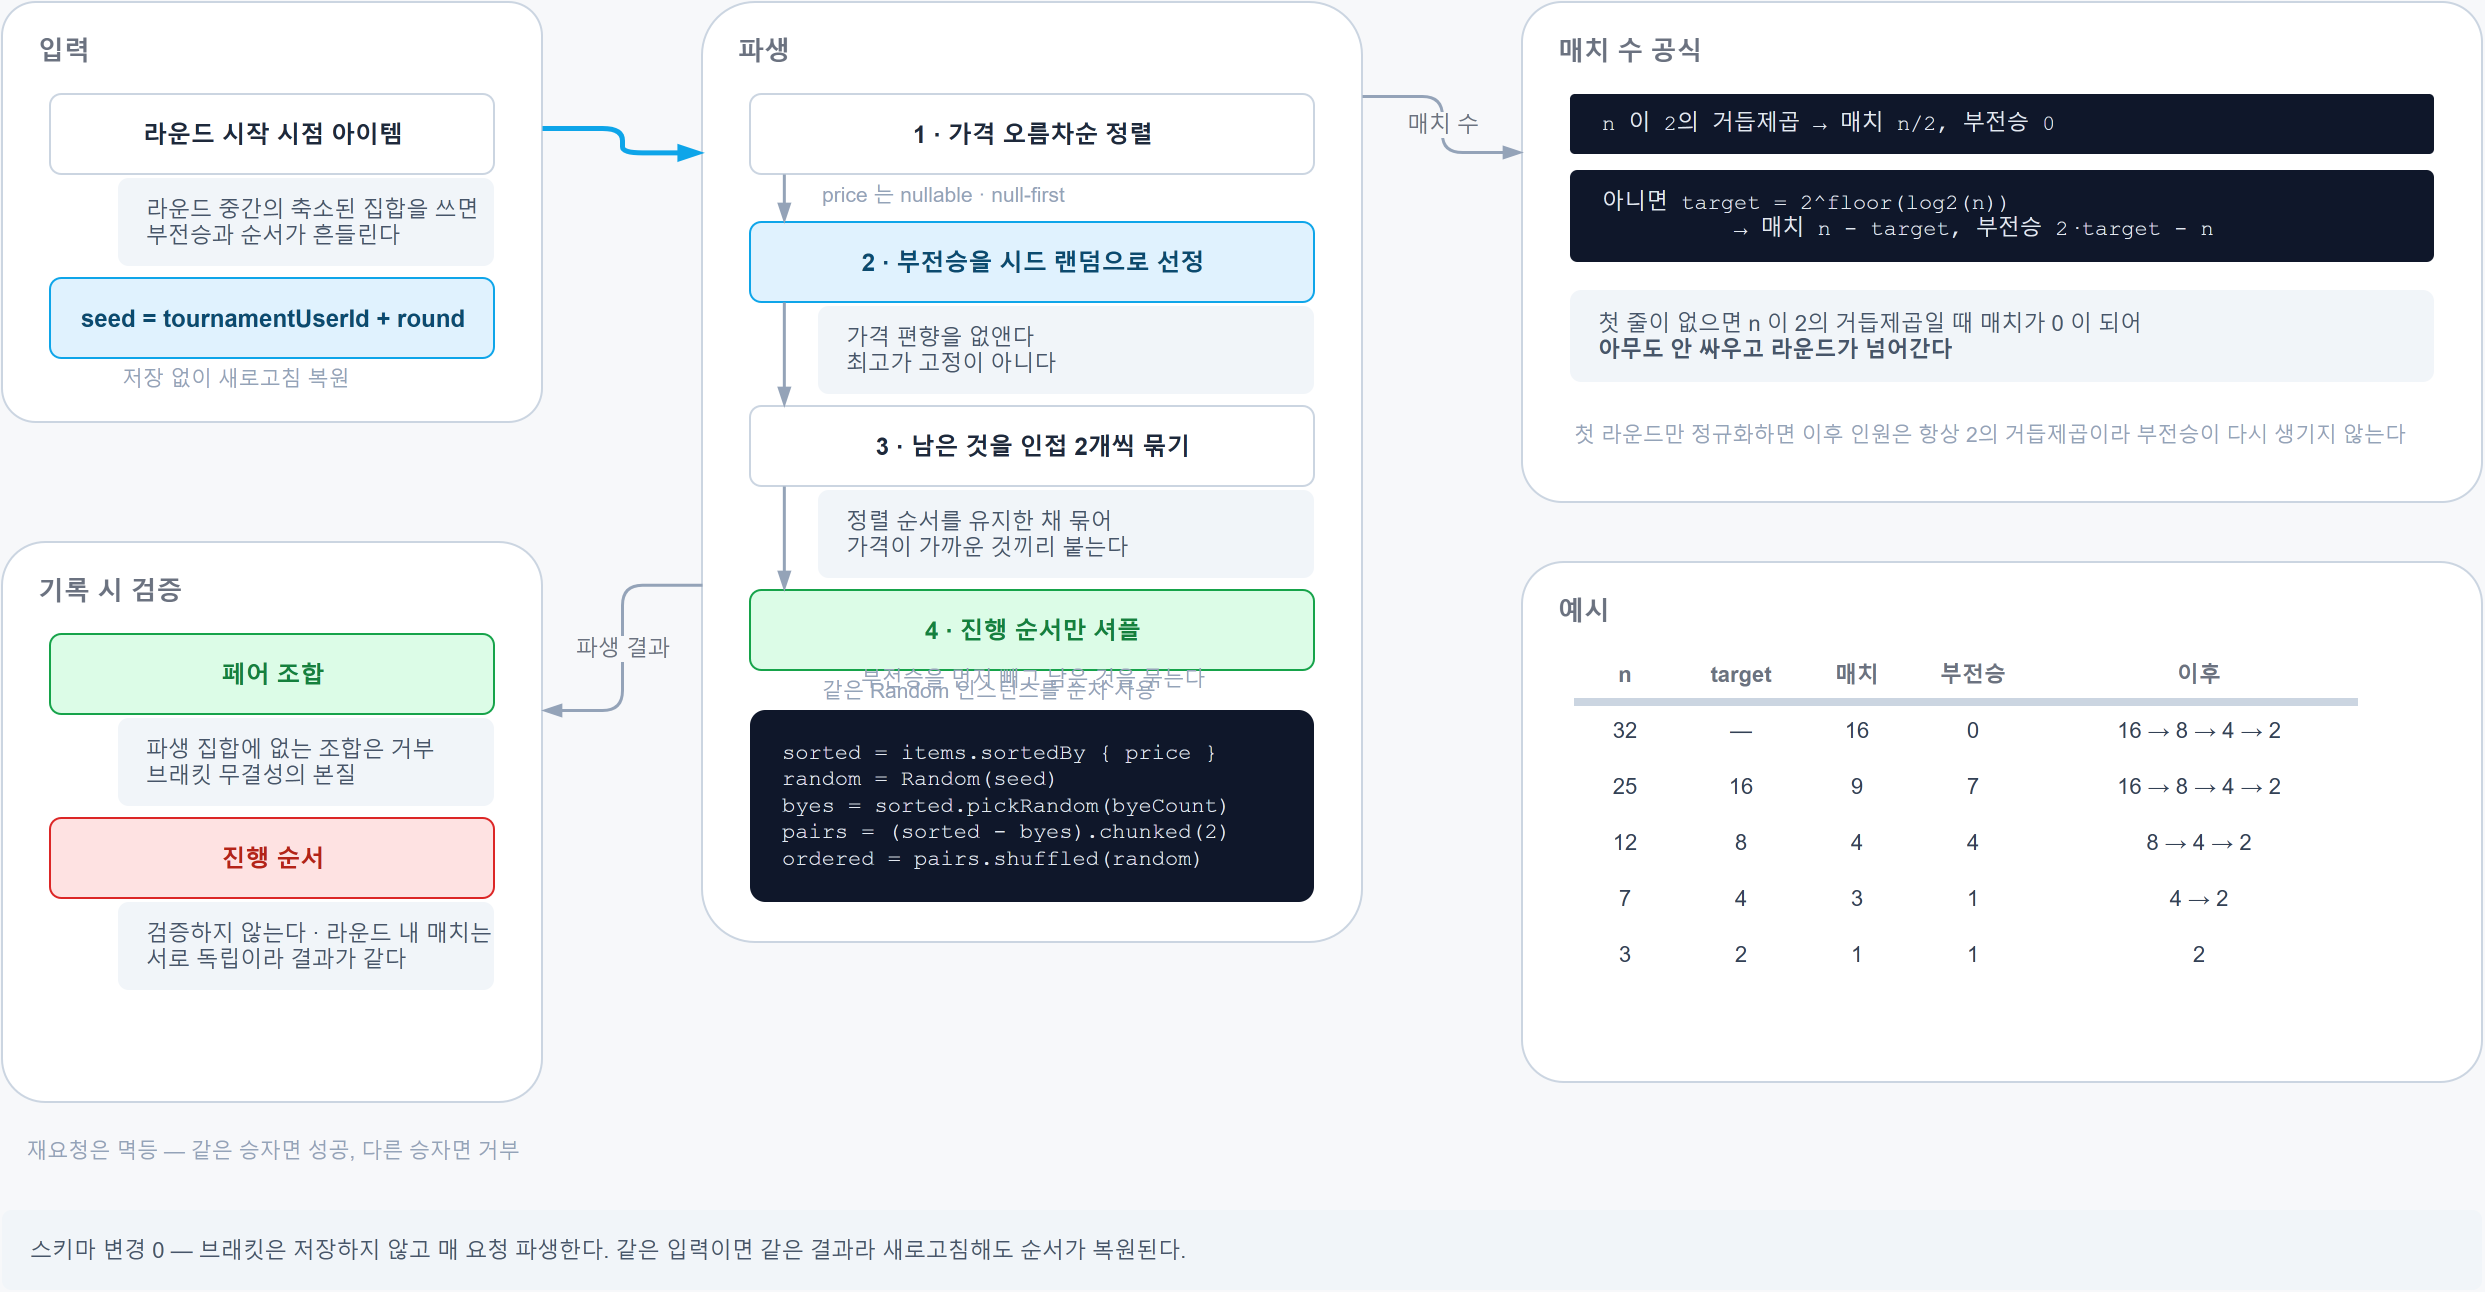

The diagram above was exported from draw.io. Its source (the exported page's mxGraphModel, read from the mxfile embedded in the PNG):
<mxGraphModel dx="1400" dy="900" grid="0" gridSize="10" guides="1" tooltips="1" connect="1" arrows="1" fold="1" page="1" pageScale="1" pageWidth="1340" pageHeight="760" math="0" shadow="0" background="#F7F8FA">
  <root>
    <mxCell id="0" />
    <mxCell id="1" parent="0" />
    <mxCell id="grp-in" value="입력" style="rounded=1;arcSize=8;fillColor=#FFFFFF;strokeColor=#CBD5E1;verticalAlign=top;align=left;spacingLeft=16;spacingTop=10;fontSize=13;fontColor=#6B7280;fontStyle=1;html=1;container=1;collapsible=0;" vertex="1" parent="1">
      <mxGeometry x="50" y="60" width="270" height="210" as="geometry" />
    </mxCell>
    <mxCell id="in-items" value="라운드 시작 시점 아이템" style="rounded=1;arcSize=14;fillColor=#FFFFFF;strokeColor=#CBD5E1;fontColor=#1E293B;fontSize=12;fontStyle=1;html=1;verticalAlign=middle;" vertex="1" parent="grp-in">
      <mxGeometry x="24" y="46" width="222" height="40" as="geometry" />
    </mxCell>
    <mxCell id="in-items-n" value="라운드 중간의 축소된 집합을 쓰면&lt;br/&gt;부전승과 순서가 흔들린다" style="rounded=1;arcSize=12;fillColor=#F1F5F9;strokeColor=none;align=left;verticalAlign=middle;fontSize=11;fontColor=#475569;html=1;spacingLeft=12;spacingRight=12;" vertex="1" parent="grp-in">
      <mxGeometry x="58" y="88" width="188" height="44" as="geometry" />
    </mxCell>
    <mxCell id="in-seed" value="seed = tournamentUserId + round" style="rounded=1;arcSize=14;fillColor=#E0F2FE;strokeColor=#0EA5E9;fontColor=#0C4A6E;fontSize=12;fontStyle=1;html=1;verticalAlign=middle;" vertex="1" parent="grp-in">
      <mxGeometry x="24" y="138" width="222" height="40" as="geometry" />
    </mxCell>
    <mxCell id="in-seed-s" value="저장 없이 새로고침 복원" style="text;html=1;align=left;verticalAlign=middle;fontSize=10.5;fontColor=#94A3B8;" vertex="1" parent="grp-in">
      <mxGeometry x="58" y="180" width="188" height="16" as="geometry" />
    </mxCell>
    <mxCell id="grp-derive" value="파생" style="rounded=1;arcSize=8;fillColor=#FFFFFF;strokeColor=#CBD5E1;verticalAlign=top;align=left;spacingLeft=16;spacingTop=10;fontSize=13;fontColor=#6B7280;fontStyle=1;html=1;container=1;collapsible=0;" vertex="1" parent="1">
      <mxGeometry x="400" y="60" width="330" height="470" as="geometry" />
    </mxCell>
    <mxCell id="d1" value="1 · 가격 오름차순 정렬" style="rounded=1;arcSize=14;fillColor=#FFFFFF;strokeColor=#CBD5E1;fontColor=#1E293B;fontSize=12;fontStyle=1;html=1;verticalAlign=middle;" vertex="1" parent="grp-derive">
      <mxGeometry x="24" y="46" width="282" height="40" as="geometry" />
    </mxCell>
    <mxCell id="d1-s" value="price 는 nullable · null-first" style="text;html=1;align=left;verticalAlign=middle;fontSize=10.5;fontColor=#94A3B8;" vertex="1" parent="grp-derive">
      <mxGeometry x="58" y="88" width="248" height="16" as="geometry" />
    </mxCell>
    <mxCell id="d2" value="2 · 부전승을 시드 랜덤으로 선정" style="rounded=1;arcSize=14;fillColor=#E0F2FE;strokeColor=#0EA5E9;fontColor=#0C4A6E;fontSize=12;fontStyle=1;html=1;verticalAlign=middle;" vertex="1" parent="grp-derive">
      <mxGeometry x="24" y="110" width="282" height="40" as="geometry" />
    </mxCell>
    <mxCell id="d2-n" value="가격 편향을 없앤다&lt;br/&gt;최고가 고정이 아니다" style="rounded=1;arcSize=12;fillColor=#F1F5F9;strokeColor=none;align=left;verticalAlign=middle;fontSize=11;fontColor=#475569;html=1;spacingLeft=12;spacingRight=12;" vertex="1" parent="grp-derive">
      <mxGeometry x="58" y="152" width="248" height="44" as="geometry" />
    </mxCell>
    <mxCell id="d3" value="3 · 남은 것을 인접 2개씩 묶기" style="rounded=1;arcSize=14;fillColor=#FFFFFF;strokeColor=#CBD5E1;fontColor=#1E293B;fontSize=12;fontStyle=1;html=1;verticalAlign=middle;" vertex="1" parent="grp-derive">
      <mxGeometry x="24" y="202" width="282" height="40" as="geometry" />
    </mxCell>
    <mxCell id="d3-n" value="정렬 순서를 유지한 채 묶어&lt;br/&gt;가격이 가까운 것끼리 붙는다" style="rounded=1;arcSize=12;fillColor=#F1F5F9;strokeColor=none;align=left;verticalAlign=middle;fontSize=11;fontColor=#475569;html=1;spacingLeft=12;spacingRight=12;" vertex="1" parent="grp-derive">
      <mxGeometry x="58" y="244" width="248" height="44" as="geometry" />
    </mxCell>
    <mxCell id="d4" value="4 · 진행 순서만 셔플" style="rounded=1;arcSize=14;fillColor=#DCFCE7;strokeColor=#16A34A;fontColor=#15803D;fontSize=12;fontStyle=1;html=1;verticalAlign=middle;" vertex="1" parent="grp-derive">
      <mxGeometry x="24" y="294" width="282" height="40" as="geometry" />
    </mxCell>
    <mxCell id="d4-s" value="같은 Random 인스턴스를 순차 사용" style="text;html=1;align=left;verticalAlign=middle;fontSize=10.5;fontColor=#94A3B8;" vertex="1" parent="grp-derive">
      <mxGeometry x="58" y="336" width="248" height="16" as="geometry" />
    </mxCell>
    <mxCell id="derive-note" value="부전승을 먼저 빼고 남은 것을 묶는다" style="text;html=1;align=center;verticalAlign=middle;fontSize=10.5;fontColor=#94A3B8;" vertex="1" parent="1">
      <mxGeometry x="424" y="390" width="282" height="16" as="geometry" />
    </mxCell>
    <mxCell id="code" value="sorted  = items.sortedBy { price }&lt;br/&gt;random  = Random(seed)&lt;br/&gt;byes    = sorted.pickRandom(byeCount)&lt;br/&gt;pairs   = (sorted - byes).chunked(2)&lt;br/&gt;ordered = pairs.shuffled(random)" style="rounded=1;arcSize=8;fillColor=#0F172A;strokeColor=none;fontColor=#E2E8F0;fontSize=11;align=left;verticalAlign=middle;html=1;spacingLeft=14;fontFamily=Courier New;" vertex="1" parent="1">
      <mxGeometry x="424" y="414" width="282" height="96" as="geometry" />
    </mxCell>
    <mxCell id="e1" value="" style="edgeStyle=orthogonalEdgeStyle;rounded=1;endArrow=blockThin;endFill=1;html=1;fontSize=11;strokeColor=#94A3B8;strokeWidth=1.5;fontColor=#6B7280;labelBackgroundColor=#F7F8FA;exitX=0.06;exitY=1;exitDx=0;exitDy=0;entryX=0.06;entryY=0;entryDx=0;entryDy=0;" edge="1" parent="1" source="d1" target="d2">
      <mxGeometry relative="1" as="geometry" />
    </mxCell>
    <mxCell id="e2" value="" style="edgeStyle=orthogonalEdgeStyle;rounded=1;endArrow=blockThin;endFill=1;html=1;fontSize=11;strokeColor=#94A3B8;strokeWidth=1.5;fontColor=#6B7280;labelBackgroundColor=#F7F8FA;exitX=0.06;exitY=1;exitDx=0;exitDy=0;entryX=0.06;entryY=0;entryDx=0;entryDy=0;" edge="1" parent="1" source="d2" target="d3">
      <mxGeometry relative="1" as="geometry" />
    </mxCell>
    <mxCell id="e3" value="" style="edgeStyle=orthogonalEdgeStyle;rounded=1;endArrow=blockThin;endFill=1;html=1;fontSize=11;strokeColor=#94A3B8;strokeWidth=1.5;fontColor=#6B7280;labelBackgroundColor=#F7F8FA;exitX=0.06;exitY=1;exitDx=0;exitDy=0;entryX=0.06;entryY=0;entryDx=0;entryDy=0;" edge="1" parent="1" source="d3" target="d4">
      <mxGeometry relative="1" as="geometry" />
    </mxCell>
    <mxCell id="grp-count" value="매치 수 공식" style="rounded=1;arcSize=8;fillColor=#FFFFFF;strokeColor=#CBD5E1;verticalAlign=top;align=left;spacingLeft=16;spacingTop=10;fontSize=13;fontColor=#6B7280;fontStyle=1;html=1;container=1;collapsible=0;" vertex="1" parent="1">
      <mxGeometry x="810" y="60" width="480" height="250" as="geometry" />
    </mxCell>
    <mxCell id="f1" value="n 이 2의 거듭제곱  →  매치 n/2,  부전승 0" style="rounded=1;arcSize=8;fillColor=#0F172A;strokeColor=none;fontColor=#E2E8F0;fontSize=11;align=left;verticalAlign=middle;html=1;spacingLeft=14;fontFamily=Courier New;" vertex="1" parent="grp-count">
      <mxGeometry x="24" y="46" width="432" height="30" as="geometry" />
    </mxCell>
    <mxCell id="f2" value="아니면 target = 2^floor(log2(n))&lt;br/&gt;&amp;nbsp;&amp;nbsp;&amp;nbsp;&amp;nbsp;&amp;nbsp;&amp;nbsp;&amp;nbsp;&amp;nbsp;&amp;nbsp;&amp;nbsp;→  매치 n - target,  부전승 2·target - n" style="rounded=1;arcSize=8;fillColor=#0F172A;strokeColor=none;fontColor=#E2E8F0;fontSize=11;align=left;verticalAlign=middle;html=1;spacingLeft=14;fontFamily=Courier New;" vertex="1" parent="grp-count">
      <mxGeometry x="24" y="84" width="432" height="46" as="geometry" />
    </mxCell>
    <mxCell id="f-why" value="첫 줄이 없으면 n 이 2의 거듭제곱일 때 매치가 0 이 되어&lt;br/&gt;&lt;b&gt;아무도 안 싸우고 라운드가 넘어간다&lt;/b&gt;" style="rounded=1;arcSize=12;fillColor=#F1F5F9;strokeColor=none;align=left;verticalAlign=middle;fontSize=11;fontColor=#475569;html=1;spacingLeft=12;spacingRight=12;" vertex="1" parent="grp-count">
      <mxGeometry x="24" y="144" width="432" height="46" as="geometry" />
    </mxCell>
    <mxCell id="f-note" value="첫 라운드만 정규화하면 이후 인원은 항상 2의 거듭제곱이라 부전승이 다시 생기지 않는다" style="text;html=1;align=left;verticalAlign=middle;fontSize=10.5;fontColor=#94A3B8;" vertex="1" parent="grp-count">
      <mxGeometry x="24" y="200" width="440" height="32" as="geometry" />
    </mxCell>
    <mxCell id="grp-ex" value="예시" style="rounded=1;arcSize=8;fillColor=#FFFFFF;strokeColor=#CBD5E1;verticalAlign=top;align=left;spacingLeft=16;spacingTop=10;fontSize=13;fontColor=#6B7280;fontStyle=1;html=1;container=1;collapsible=0;" vertex="1" parent="1">
      <mxGeometry x="810" y="340" width="480" height="260" as="geometry" />
    </mxCell>
    <mxCell id="ex00" value="n" style="text;html=1;align=center;verticalAlign=middle;fontSize=11;fontColor=#6B7280;fontStyle=1;" vertex="1" parent="grp-ex">
      <mxGeometry x="26" y="44" width="50" height="24" as="geometry" />
    </mxCell>
    <mxCell id="ex01" value="target" style="text;html=1;align=center;verticalAlign=middle;fontSize=11;fontColor=#6B7280;fontStyle=1;" vertex="1" parent="grp-ex">
      <mxGeometry x="76" y="44" width="66" height="24" as="geometry" />
    </mxCell>
    <mxCell id="ex02" value="매치" style="text;html=1;align=center;verticalAlign=middle;fontSize=11;fontColor=#6B7280;fontStyle=1;" vertex="1" parent="grp-ex">
      <mxGeometry x="142" y="44" width="50" height="24" as="geometry" />
    </mxCell>
    <mxCell id="ex03" value="부전승" style="text;html=1;align=center;verticalAlign=middle;fontSize=11;fontColor=#6B7280;fontStyle=1;" vertex="1" parent="grp-ex">
      <mxGeometry x="192" y="44" width="66" height="24" as="geometry" />
    </mxCell>
    <mxCell id="ex04" value="이후" style="text;html=1;align=center;verticalAlign=middle;fontSize=11;fontColor=#6B7280;fontStyle=1;" vertex="1" parent="grp-ex">
      <mxGeometry x="258" y="44" width="160" height="24" as="geometry" />
    </mxCell>
    <mxCell id="exline" value="" style="line;strokeColor=#CBD5E1;html=1;" vertex="1" parent="grp-ex">
      <mxGeometry x="26" y="69" width="392" height="2" as="geometry" />
    </mxCell>
    <mxCell id="ex10" value="32" style="text;html=1;align=center;verticalAlign=middle;fontSize=11;fontColor=#334155;" vertex="1" parent="grp-ex">
      <mxGeometry x="26" y="72" width="50" height="24" as="geometry" />
    </mxCell>
    <mxCell id="ex11" value="—" style="text;html=1;align=center;verticalAlign=middle;fontSize=11;fontColor=#334155;" vertex="1" parent="grp-ex">
      <mxGeometry x="76" y="72" width="66" height="24" as="geometry" />
    </mxCell>
    <mxCell id="ex12" value="16" style="text;html=1;align=center;verticalAlign=middle;fontSize=11;fontColor=#334155;" vertex="1" parent="grp-ex">
      <mxGeometry x="142" y="72" width="50" height="24" as="geometry" />
    </mxCell>
    <mxCell id="ex13" value="0" style="text;html=1;align=center;verticalAlign=middle;fontSize=11;fontColor=#334155;" vertex="1" parent="grp-ex">
      <mxGeometry x="192" y="72" width="66" height="24" as="geometry" />
    </mxCell>
    <mxCell id="ex14" value="16 → 8 → 4 → 2" style="text;html=1;align=center;verticalAlign=middle;fontSize=11;fontColor=#334155;" vertex="1" parent="grp-ex">
      <mxGeometry x="258" y="72" width="160" height="24" as="geometry" />
    </mxCell>
    <mxCell id="ex20" value="25" style="text;html=1;align=center;verticalAlign=middle;fontSize=11;fontColor=#334155;" vertex="1" parent="grp-ex">
      <mxGeometry x="26" y="100" width="50" height="24" as="geometry" />
    </mxCell>
    <mxCell id="ex21" value="16" style="text;html=1;align=center;verticalAlign=middle;fontSize=11;fontColor=#334155;" vertex="1" parent="grp-ex">
      <mxGeometry x="76" y="100" width="66" height="24" as="geometry" />
    </mxCell>
    <mxCell id="ex22" value="9" style="text;html=1;align=center;verticalAlign=middle;fontSize=11;fontColor=#334155;" vertex="1" parent="grp-ex">
      <mxGeometry x="142" y="100" width="50" height="24" as="geometry" />
    </mxCell>
    <mxCell id="ex23" value="7" style="text;html=1;align=center;verticalAlign=middle;fontSize=11;fontColor=#334155;" vertex="1" parent="grp-ex">
      <mxGeometry x="192" y="100" width="66" height="24" as="geometry" />
    </mxCell>
    <mxCell id="ex24" value="16 → 8 → 4 → 2" style="text;html=1;align=center;verticalAlign=middle;fontSize=11;fontColor=#334155;" vertex="1" parent="grp-ex">
      <mxGeometry x="258" y="100" width="160" height="24" as="geometry" />
    </mxCell>
    <mxCell id="ex30" value="12" style="text;html=1;align=center;verticalAlign=middle;fontSize=11;fontColor=#334155;" vertex="1" parent="grp-ex">
      <mxGeometry x="26" y="128" width="50" height="24" as="geometry" />
    </mxCell>
    <mxCell id="ex31" value="8" style="text;html=1;align=center;verticalAlign=middle;fontSize=11;fontColor=#334155;" vertex="1" parent="grp-ex">
      <mxGeometry x="76" y="128" width="66" height="24" as="geometry" />
    </mxCell>
    <mxCell id="ex32" value="4" style="text;html=1;align=center;verticalAlign=middle;fontSize=11;fontColor=#334155;" vertex="1" parent="grp-ex">
      <mxGeometry x="142" y="128" width="50" height="24" as="geometry" />
    </mxCell>
    <mxCell id="ex33" value="4" style="text;html=1;align=center;verticalAlign=middle;fontSize=11;fontColor=#334155;" vertex="1" parent="grp-ex">
      <mxGeometry x="192" y="128" width="66" height="24" as="geometry" />
    </mxCell>
    <mxCell id="ex34" value="8 → 4 → 2" style="text;html=1;align=center;verticalAlign=middle;fontSize=11;fontColor=#334155;" vertex="1" parent="grp-ex">
      <mxGeometry x="258" y="128" width="160" height="24" as="geometry" />
    </mxCell>
    <mxCell id="ex40" value="7" style="text;html=1;align=center;verticalAlign=middle;fontSize=11;fontColor=#334155;" vertex="1" parent="grp-ex">
      <mxGeometry x="26" y="156" width="50" height="24" as="geometry" />
    </mxCell>
    <mxCell id="ex41" value="4" style="text;html=1;align=center;verticalAlign=middle;fontSize=11;fontColor=#334155;" vertex="1" parent="grp-ex">
      <mxGeometry x="76" y="156" width="66" height="24" as="geometry" />
    </mxCell>
    <mxCell id="ex42" value="3" style="text;html=1;align=center;verticalAlign=middle;fontSize=11;fontColor=#334155;" vertex="1" parent="grp-ex">
      <mxGeometry x="142" y="156" width="50" height="24" as="geometry" />
    </mxCell>
    <mxCell id="ex43" value="1" style="text;html=1;align=center;verticalAlign=middle;fontSize=11;fontColor=#334155;" vertex="1" parent="grp-ex">
      <mxGeometry x="192" y="156" width="66" height="24" as="geometry" />
    </mxCell>
    <mxCell id="ex44" value="4 → 2" style="text;html=1;align=center;verticalAlign=middle;fontSize=11;fontColor=#334155;" vertex="1" parent="grp-ex">
      <mxGeometry x="258" y="156" width="160" height="24" as="geometry" />
    </mxCell>
    <mxCell id="ex50" value="3" style="text;html=1;align=center;verticalAlign=middle;fontSize=11;fontColor=#334155;" vertex="1" parent="grp-ex">
      <mxGeometry x="26" y="184" width="50" height="24" as="geometry" />
    </mxCell>
    <mxCell id="ex51" value="2" style="text;html=1;align=center;verticalAlign=middle;fontSize=11;fontColor=#334155;" vertex="1" parent="grp-ex">
      <mxGeometry x="76" y="184" width="66" height="24" as="geometry" />
    </mxCell>
    <mxCell id="ex52" value="1" style="text;html=1;align=center;verticalAlign=middle;fontSize=11;fontColor=#334155;" vertex="1" parent="grp-ex">
      <mxGeometry x="142" y="184" width="50" height="24" as="geometry" />
    </mxCell>
    <mxCell id="ex53" value="1" style="text;html=1;align=center;verticalAlign=middle;fontSize=11;fontColor=#334155;" vertex="1" parent="grp-ex">
      <mxGeometry x="192" y="184" width="66" height="24" as="geometry" />
    </mxCell>
    <mxCell id="ex54" value="2" style="text;html=1;align=center;verticalAlign=middle;fontSize=11;fontColor=#334155;" vertex="1" parent="grp-ex">
      <mxGeometry x="258" y="184" width="160" height="24" as="geometry" />
    </mxCell>
    <mxCell id="grp-check" value="기록 시 검증" style="rounded=1;arcSize=8;fillColor=#FFFFFF;strokeColor=#CBD5E1;verticalAlign=top;align=left;spacingLeft=16;spacingTop=10;fontSize=13;fontColor=#6B7280;fontStyle=1;html=1;container=1;collapsible=0;" vertex="1" parent="1">
      <mxGeometry x="50" y="330" width="270" height="280" as="geometry" />
    </mxCell>
    <mxCell id="chk-pair" value="페어 조합" style="rounded=1;arcSize=14;fillColor=#DCFCE7;strokeColor=#16A34A;fontColor=#15803D;fontSize=12;fontStyle=1;html=1;verticalAlign=middle;" vertex="1" parent="grp-check">
      <mxGeometry x="24" y="46" width="222" height="40" as="geometry" />
    </mxCell>
    <mxCell id="chk-pair-n" value="파생 집합에 없는 조합은 거부&lt;br/&gt;브래킷 무결성의 본질" style="rounded=1;arcSize=12;fillColor=#F1F5F9;strokeColor=none;align=left;verticalAlign=middle;fontSize=11;fontColor=#475569;html=1;spacingLeft=12;spacingRight=12;" vertex="1" parent="grp-check">
      <mxGeometry x="58" y="88" width="188" height="44" as="geometry" />
    </mxCell>
    <mxCell id="chk-order" value="진행 순서" style="rounded=1;arcSize=14;fillColor=#FEE2E2;strokeColor=#DC2626;fontColor=#B42318;fontSize=12;fontStyle=1;html=1;verticalAlign=middle;" vertex="1" parent="grp-check">
      <mxGeometry x="24" y="138" width="222" height="40" as="geometry" />
    </mxCell>
    <mxCell id="chk-order-n" value="검증하지 않는다 · 라운드 내 매치는&lt;br/&gt;서로 독립이라 결과가 같다" style="rounded=1;arcSize=12;fillColor=#F1F5F9;strokeColor=none;align=left;verticalAlign=middle;fontSize=11;fontColor=#475569;html=1;spacingLeft=12;spacingRight=12;" vertex="1" parent="grp-check">
      <mxGeometry x="58" y="180" width="188" height="44" as="geometry" />
    </mxCell>
    <mxCell id="chk-idem" value="재요청은 멱등 — 같은 승자면 성공, 다른 승자면 거부" style="text;html=1;align=center;verticalAlign=middle;fontSize=10.5;fontColor=#94A3B8;" vertex="1" parent="1">
      <mxGeometry x="50" y="618" width="270" height="32" as="geometry" />
    </mxCell>
    <mxCell id="f1e" value="" style="edgeStyle=orthogonalEdgeStyle;rounded=1;endArrow=blockThin;endFill=1;html=1;fontSize=11;strokeColor=#0EA5E9;strokeWidth=2.5;fontColor=#0C4A6E;labelBackgroundColor=#F7F8FA;exitX=1;exitY=0.3;exitDx=0;exitDy=0;entryX=0;entryY=0.16;entryDx=0;entryDy=0;" edge="1" parent="1" source="grp-in" target="grp-derive">
      <mxGeometry relative="1" as="geometry" />
    </mxCell>
    <mxCell id="f2e" value="매치 수" style="edgeStyle=orthogonalEdgeStyle;rounded=1;endArrow=blockThin;endFill=1;html=1;fontSize=11;strokeColor=#94A3B8;strokeWidth=1.5;fontColor=#6B7280;labelBackgroundColor=#F7F8FA;exitX=1;exitY=0.1;exitDx=0;exitDy=0;entryX=0;entryY=0.3;entryDx=0;entryDy=0;" edge="1" parent="1" source="grp-derive" target="grp-count">
      <mxGeometry relative="1" as="geometry" />
    </mxCell>
    <mxCell id="f3e" value="파생 결과" style="edgeStyle=orthogonalEdgeStyle;rounded=1;endArrow=blockThin;endFill=1;html=1;fontSize=11;strokeColor=#94A3B8;strokeWidth=1.5;fontColor=#6B7280;labelBackgroundColor=#F7F8FA;exitX=0;exitY=0.62;exitDx=0;exitDy=0;entryX=1;entryY=0.3;entryDx=0;entryDy=0;" edge="1" parent="1" source="grp-derive" target="grp-check">
      <mxGeometry relative="1" as="geometry" />
    </mxCell>
    <mxCell id="foot" value="스키마 변경 0 — 브래킷은 저장하지 않고 매 요청 파생한다. 같은 입력이면 같은 결과라 새로고침해도 순서가 복원된다." style="rounded=1;arcSize=12;fillColor=#F1F5F9;strokeColor=none;align=left;verticalAlign=middle;fontSize=11;fontColor=#475569;html=1;spacingLeft=12;spacingRight=12;" vertex="1" parent="1">
      <mxGeometry x="50" y="664" width="1240" height="40" as="geometry" />
    </mxCell>
  </root>
</mxGraphModel>